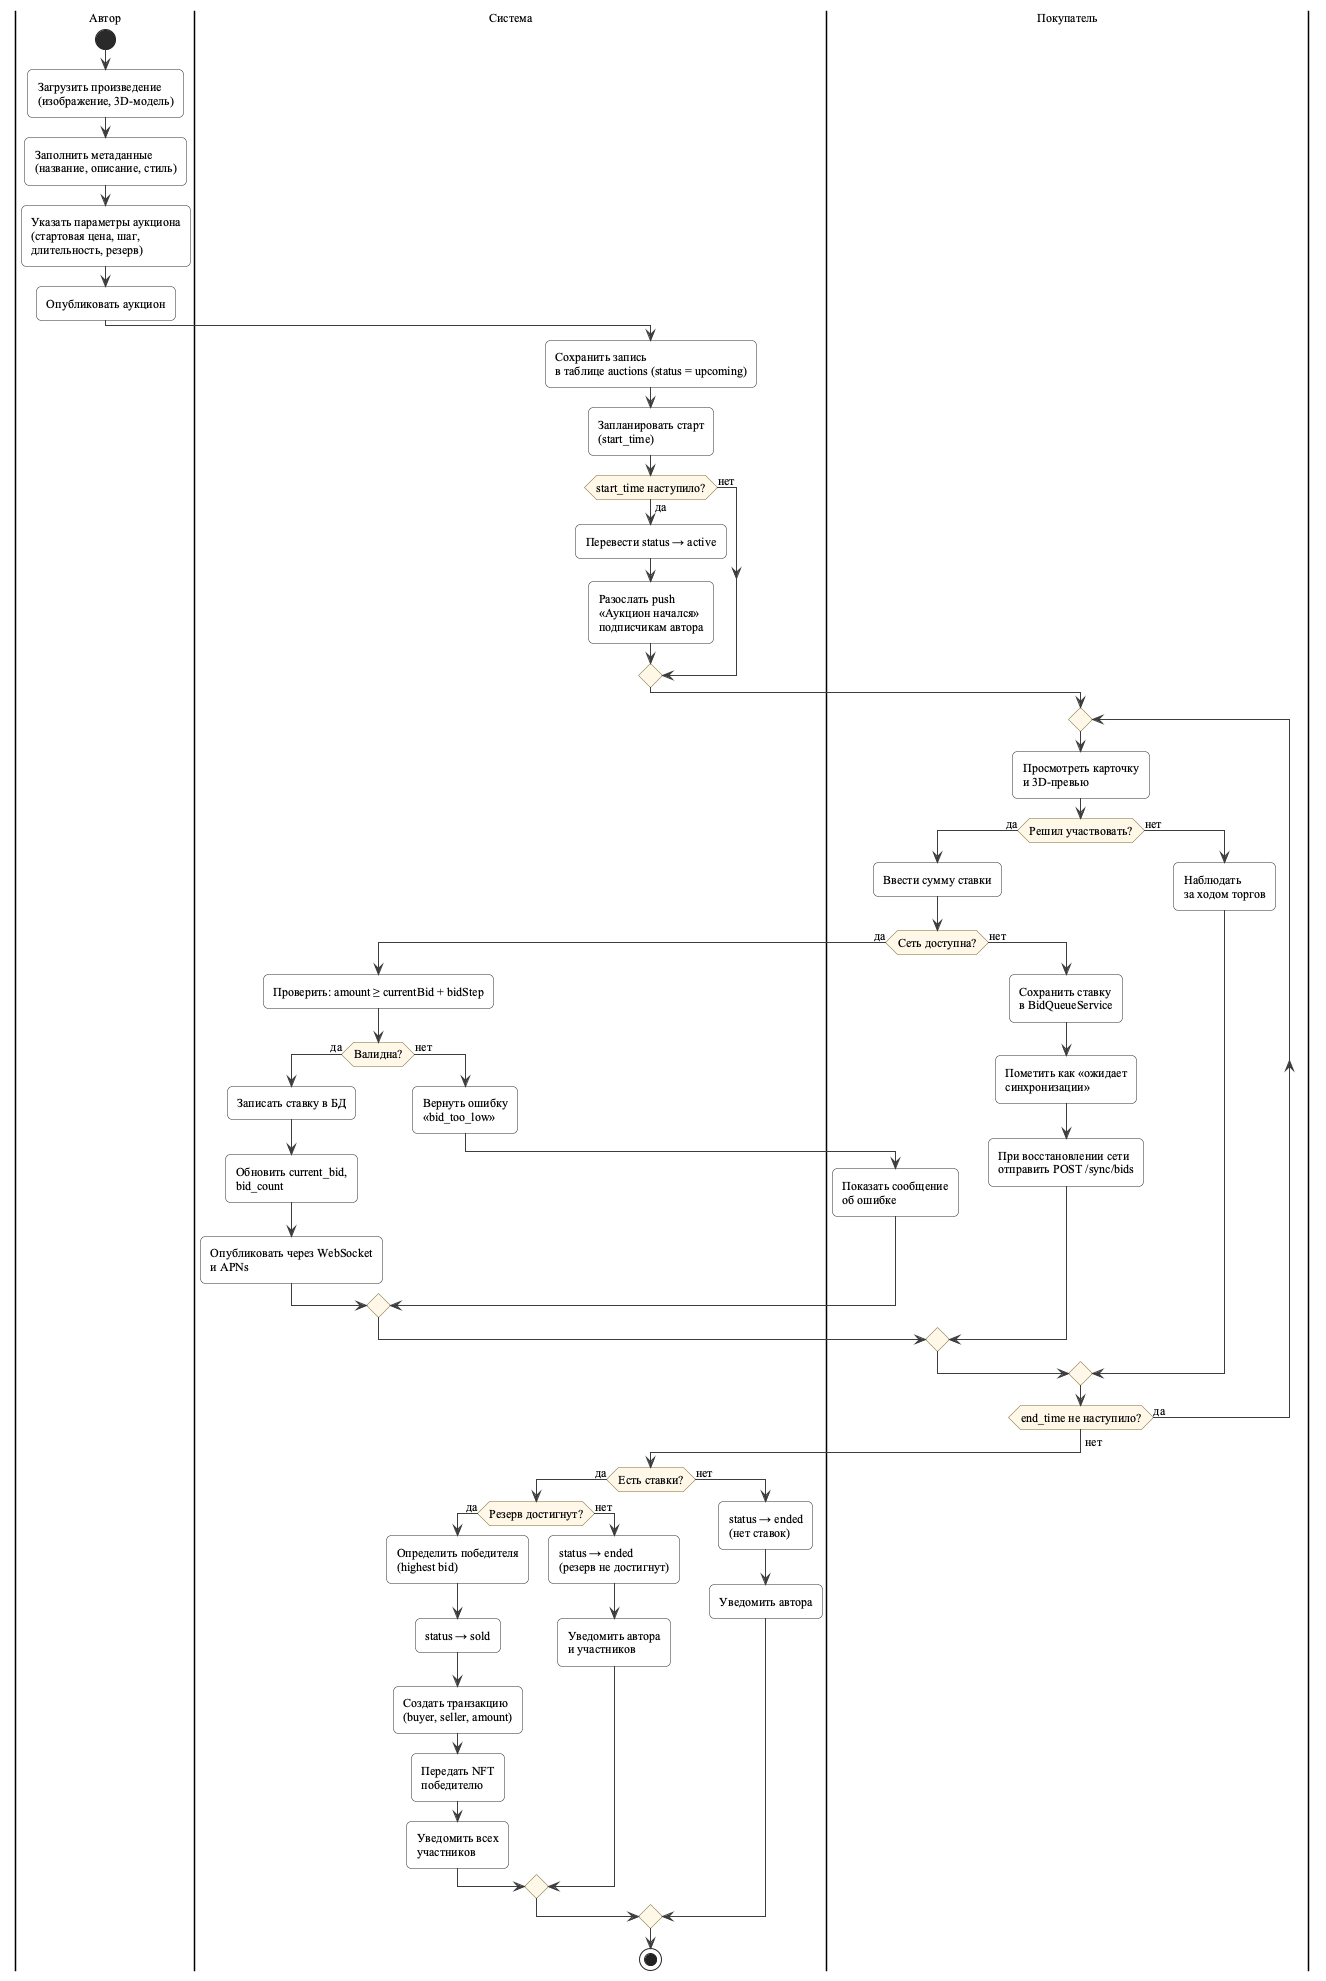

The diagram above was rendered by PlantUML. Its source (embedded in the PNG):
@startuml ArtSphere_Activity_Auction
' ============================================================
' ArtSphere Auction — Диаграмма деятельности
' Жизненный цикл аукциона
' ============================================================

skinparam backgroundColor #FFFFFF
skinparam defaultFontName "Times New Roman"
skinparam defaultFontSize 12
skinparam shadowing false
skinparam roundCorner 10
skinparam activity {
    BackgroundColor #FDFDFD
    BorderColor #2E2E2E
    FontName "Times New Roman"
    DiamondBackgroundColor #FFF8E8
    DiamondBorderColor #7A6A2A
    StartColor #2E2E2E
    EndColor #2E2E2E
    ArrowColor #3D3D3D
}
skinparam partition {
    BorderColor #6C7A96
    FontName "Times New Roman"
    FontStyle bold
}

|Автор|
start
:Загрузить произведение\n(изображение, 3D-модель);
:Заполнить метаданные\n(название, описание, стиль);
:Указать параметры аукциона\n(стартовая цена, шаг,\nдлительность, резерв);
:Опубликовать аукцион;

|Система|
:Сохранить запись\nв таблице auctions (status = upcoming);
:Запланировать старт\n(start_time);

if (start_time наступило?) then (да)
    :Перевести status → active;
    :Разослать push\n«Аукцион начался»\nподписчикам автора;
else (нет)
endif

|Покупатель|
repeat
    :Просмотреть карточку\nи 3D-превью;
    if (Решил участвовать?) then (да)
        :Ввести сумму ставки;
        if (Сеть доступна?) then (да)
            |Система|
            :Проверить: amount ≥ currentBid + bidStep;
            if (Валидна?) then (да)
                :Записать ставку в БД;
                :Обновить current_bid,\nbid_count;
                :Опубликовать через WebSocket\nи APNs;
            else (нет)
                :Вернуть ошибку\n«bid_too_low»;
                |Покупатель|
                :Показать сообщение\nоб ошибке;
            endif
        else (нет)
            |Покупатель|
            :Сохранить ставку\nв BidQueueService;
            :Пометить как «ожидает\nсинхронизации»;
            :При восстановлении сети\nотправить POST /sync/bids;
        endif
    else (нет)
        :Наблюдать\nза ходом торгов;
    endif
repeat while (end_time не наступило?) is (да)
->нет;

|Система|
if (Есть ставки?) then (да)
    if (Резерв достигнут?) then (да)
        :Определить победителя\n(highest bid);
        :status → sold;
        :Создать транзакцию\n(buyer, seller, amount);
        :Передать NFT\nпобедителю;
        :Уведомить всех\nучастников;
    else (нет)
        :status → ended\n(резерв не достигнут);
        :Уведомить автора\nи участников;
    endif
else (нет)
    :status → ended\n(нет ставок);
    :Уведомить автора;
endif

stop

@enduml